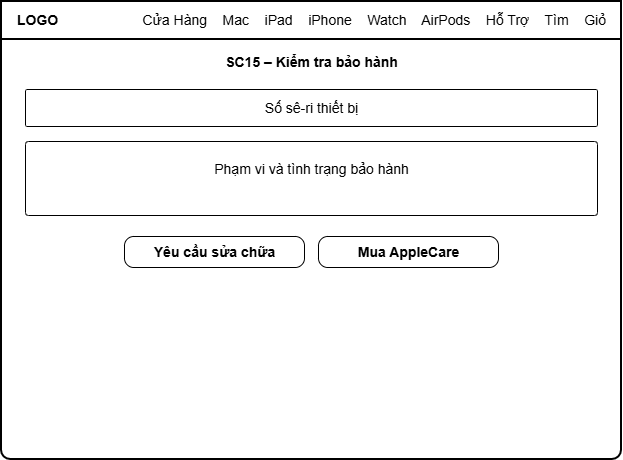

The diagram above was exported from draw.io. Its source (the exported page's mxGraphModel, read from the mxfile embedded in the PNG):
<mxGraphModel dx="767" dy="501" grid="0" gridSize="10" guides="1" tooltips="1" connect="1" arrows="1" fold="1" page="1" pageScale="1" pageWidth="700" pageHeight="538" math="0" shadow="0">
  <root>
    <mxCell id="0" />
    <mxCell id="1" parent="0" />
    <mxCell id="c3" parent="1" style="fontFamily=Helvetica;html=1;rounded=1;arcSize=2;strokeWidth=2;fontSize=14;labelBackgroundColor=none;" value="" vertex="1">
      <mxGeometry height="458" width="620" x="40" y="40" as="geometry" />
    </mxCell>
    <mxCell id="c4" parent="1" style="fontFamily=Helvetica;html=1;rounded=1;arcSize=0;strokeWidth=2;fontSize=14;labelBackgroundColor=none;" value="" vertex="1">
      <mxGeometry height="38" width="620" x="40" y="40" as="geometry" />
    </mxCell>
    <mxCell id="c5" parent="1" style="fontFamily=Helvetica;html=1;align=left;verticalAlign=middle;fontStyle=1;fontSize=14;fillColor=none;strokeColor=none;labelBackgroundColor=none;" value="LOGO" vertex="1">
      <mxGeometry height="38" width="90" x="54" y="40" as="geometry" />
    </mxCell>
    <mxCell id="c6" parent="1" style="fontFamily=Helvetica;html=1;align=right;verticalAlign=middle;fontSize=14;fillColor=none;strokeColor=none;labelBackgroundColor=none;" value="Cửa Hàng&amp;nbsp;&amp;nbsp;&amp;nbsp;&amp;nbsp;Mac&amp;nbsp;&amp;nbsp;&amp;nbsp;&amp;nbsp;iPad&amp;nbsp;&amp;nbsp;&amp;nbsp;&amp;nbsp;iPhone&amp;nbsp;&amp;nbsp;&amp;nbsp;&amp;nbsp;Watch&amp;nbsp;&amp;nbsp;&amp;nbsp;&amp;nbsp;AirPods&amp;nbsp;&amp;nbsp;&amp;nbsp;&amp;nbsp;Hỗ Trợ&amp;nbsp;&amp;nbsp;&amp;nbsp;&amp;nbsp;Tìm&amp;nbsp;&amp;nbsp;&amp;nbsp;&amp;nbsp;Giỏ" vertex="1">
      <mxGeometry height="38" width="496" x="150" y="40" as="geometry" />
    </mxCell>
    <mxCell id="c7" parent="1" style="fontFamily=Helvetica;html=1;align=center;verticalAlign=middle;fontStyle=1;fontSize=14;fillColor=none;strokeColor=none;labelBackgroundColor=none;" value="SC15 – Kiểm tra bảo hành" vertex="1">
      <mxGeometry height="30" width="620" x="40" y="86" as="geometry" />
    </mxCell>
    <mxCell id="c8" parent="1" style="fontFamily=Helvetica;html=1;rounded=1;arcSize=4;fontSize=14;labelBackgroundColor=none;" value="" vertex="1">
      <mxGeometry height="37" width="572" x="64" y="128" as="geometry" />
    </mxCell>
    <mxCell id="c9" parent="1" style="fontFamily=Helvetica;html=1;align=center;verticalAlign=middle;fontSize=14;fillColor=none;strokeColor=none;labelBackgroundColor=none;" value="Số sê-ri thiết bị" vertex="1">
      <mxGeometry height="37" width="572" x="64" y="128" as="geometry" />
    </mxCell>
    <mxCell id="c10" parent="1" style="fontFamily=Helvetica;html=1;rounded=1;arcSize=4;fontSize=14;labelBackgroundColor=none;" value="" vertex="1">
      <mxGeometry height="74" width="572" x="64" y="180" as="geometry" />
    </mxCell>
    <mxCell id="c11" parent="1" style="fontFamily=Helvetica;html=1;rounded=1;arcSize=50;strokeColor=none;fontSize=14;labelBackgroundColor=none;" value="" vertex="1">
      <mxGeometry height="8" width="272" x="78" y="230" as="geometry" />
    </mxCell>
    <mxCell id="c12" parent="1" style="fontFamily=Helvetica;html=1;rounded=1;arcSize=50;strokeColor=none;fontSize=14;labelBackgroundColor=none;" value="" vertex="1">
      <mxGeometry height="6" width="181" x="78" y="242" as="geometry" />
    </mxCell>
    <mxCell id="c13" parent="1" style="fontFamily=Helvetica;html=1;align=center;verticalAlign=middle;fontSize=14;fillColor=none;strokeColor=none;labelBackgroundColor=none;" value="Phạm vi và tình trạng bảo hành" vertex="1">
      <mxGeometry height="48" width="572" x="64" y="184" as="geometry" />
    </mxCell>
    <mxCell id="c14" parent="1" style="fontFamily=Helvetica;html=1;rounded=1;arcSize=30;fontSize=14;fontStyle=1;labelBackgroundColor=none;" value="Yêu cầu sửa chữa" vertex="1">
      <mxGeometry height="31" width="180" x="163" y="275" as="geometry" />
    </mxCell>
    <mxCell id="c15" parent="1" style="fontFamily=Helvetica;html=1;rounded=1;arcSize=30;fontSize=14;fontStyle=1;labelBackgroundColor=none;" value="Mua AppleCare" vertex="1">
      <mxGeometry height="31" width="180" x="357" y="275" as="geometry" />
    </mxCell>
  </root>
</mxGraphModel>